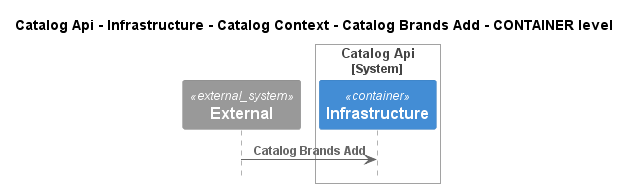

The diagram above was rendered by PlantUML. Its source (embedded in the PNG):
@startuml
!pragma layout smetana
!include ..\..\..\..\..\..\..\..\.c4s\C4_Sequence.puml

title Catalog Api - Infrastructure - Catalog Context - Catalog Brands Add - CONTAINER level

System_Ext(C4InterFlow.SoftwareSystems.ExternalSystem, "External", "")

System_Boundary(dotnet.eShop.Architecture.SoftwareSystems.CatalogApi, "Catalog Api")
    Container(dotnet.eShop.Architecture.SoftwareSystems.CatalogApi.Containers.Infrastructure, "Infrastructure", "", "")
Boundary_End()

Rel(C4InterFlow.SoftwareSystems.ExternalSystem, dotnet.eShop.Architecture.SoftwareSystems.CatalogApi.Containers.Infrastructure, "Catalog Brands Add")


@enduml